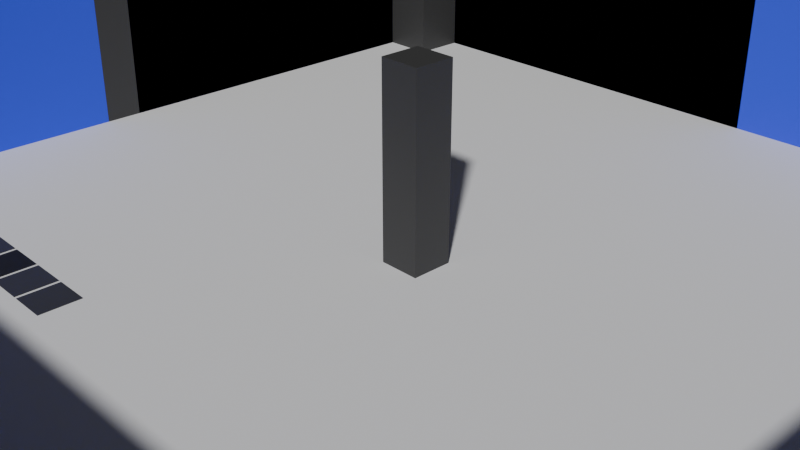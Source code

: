 # Source: lab.blend  (saved by Blender 4.0.36; exported with 4.5.12 LTS)
import bpy
from mathutils import Matrix  # noqa: F401  (used for matrix-valued properties, if any)

bpy.ops.wm.read_factory_settings(use_empty=True)
scene = bpy.context.scene
scene.name = 'Scene'

# ---- collections
col_collection = bpy.data.collections.new('Collection'); scene.collection.children.link(col_collection)
col_middlepilers = bpy.data.collections.new('MiddlePilers'); scene.collection.children.link(col_middlepilers)
col_walls = bpy.data.collections.new('Walls'); scene.collection.children.link(col_walls)
col_path = bpy.data.collections.new('Path'); scene.collection.children.link(col_path)

# ---- materials (node trees are filled in below, after node groups)
mat_material_003 = bpy.data.materials.new('Material.003')
mat_material_003.use_transparent_shadow = False
mat_material_004 = bpy.data.materials.new('Material.004')
mat_material_004.use_transparent_shadow = False
mat_material_004.diffuse_color = (0.06005, 0.09047, 0.8002, 1.0)
mat_material_002 = bpy.data.materials.new('Material.002')
mat_material_002.use_transparent_shadow = False
mat_material_002.diffuse_color = (0.06005, 0.09047, 0.8002, 1.0)
mat_material_005 = bpy.data.materials.new('Material.005')
mat_material_005.use_transparent_shadow = False

# ---- material node trees
mat_material_003.use_nodes = True; mat_material_003.node_tree.nodes.clear()
_N = mat_material_003.node_tree.nodes; _L = mat_material_003.node_tree.links
n0 = _N.new('ShaderNodeBsdfPrincipled'); n0.name = 'Principled BSDF'; n0.location = (10, 300)
n0.inputs[0].default_value = (0.04644, 0.04644, 0.04644, 1.0)
n0.inputs[3].default_value = 1.45
n1 = _N.new('ShaderNodeOutputMaterial'); n1.name = 'Material Output'; n1.location = (300, 300)
_L.new(n0.outputs[0], n1.inputs[0])
n1.is_active_output = True
mat_material_005.use_nodes = True; mat_material_005.node_tree.nodes.clear()
_N = mat_material_005.node_tree.nodes; _L = mat_material_005.node_tree.links
n0 = _N.new('ShaderNodeBsdfPrincipled'); n0.name = 'Principled BSDF'; n0.location = (10, 300)
n0.inputs[0].default_value = (0.04644, 0.04644, 0.04644, 1.0)
n0.inputs[3].default_value = 1.45
n1 = _N.new('ShaderNodeOutputMaterial'); n1.name = 'Material Output'; n1.location = (300, 300)
_L.new(n0.outputs[0], n1.inputs[0])
n1.is_active_output = True

# ---- world
world_world = bpy.data.worlds.new('World'); scene.world = world_world
world_world.use_nodes = True; world_world.node_tree.nodes.clear()
_N = world_world.node_tree.nodes; _L = world_world.node_tree.links
n0 = _N.new('ShaderNodeOutputWorld'); n0.name = 'World Output'; n0.location = (300, 300)
n1 = _N.new('ShaderNodeBackground'); n1.name = 'Background'; n1.location = (10, 300)
n1.inputs[0].default_value = (0.05088, 0.05088, 0.05088, 1.0)
_L.new(n1.outputs[0], n0.inputs[0])
n0.is_active_output = True
world_world.color = (0.05088, 0.05088, 0.05088)
world_world.use_sun_shadow = False
world_world.sun_shadow_jitter_overblur = 0.0

# ---- cameras
cam_camera = bpy.data.cameras.new('Camera')
cam_camera.clip_end = 100.0
cam_camera.ortho_scale = 7.314

# ---- meshes
me_cube_004 = bpy.data.meshes.new('Cube.004')
me_cube_004.from_pydata([(-0.4922, -0.4938, -0.3823), (-0.4922, -0.4938, 0.3823), (-0.4922, 0.4938, -0.3823), (-0.4922, 0.4938, 0.3823), (0.4922, -0.4938, -0.3823), (0.4922, -0.4938, 0.3823), (0.4922, 0.4938, -0.3823), (0.4922, 0.4938, 0.3823)], [], [(0, 1, 3, 2), (2, 3, 7, 6), (6, 7, 5, 4), (4, 5, 1, 0), (2, 6, 4, 0), (7, 3, 1, 5)])
_uv = me_cube_004.uv_layers.new(name='UVMap')
_uv.uv.foreach_set('vector', [0.375, 0.0, 0.625, 0.0, 0.625, 0.25, 0.375, 0.25, 0.375, 0.25, 0.625, 0.25, 0.625, 0.5, 0.375, 0.5, 0.375, 0.5, 0.625, 0.5, 0.625, 0.75, 0.375, 0.75, 0.375, 0.75, 0.625, 0.75, 0.625, 1.0, 0.375, 1.0, 0.125, 0.5, 0.375, 0.5, 0.375, 0.75, 0.125, 0.75, 0.625, 0.5, 0.875, 0.5, 0.875, 0.75, 0.625, 0.75])
me_cube_004.update()
me_cube_036 = bpy.data.meshes.new('Cube.036')
me_cube_036.from_pydata([(-1.0, -1.0, -1.0), (-1.0, -1.0, 1.0), (-1.0, 1.0, -1.0), (-1.0, 1.0, 1.0), (1.0, -1.0, -1.0), (1.0, -1.0, 1.0), (1.0, 1.0, -1.0), (1.0, 1.0, 1.0)], [], [(0, 1, 3, 2), (2, 3, 7, 6), (6, 7, 5, 4), (4, 5, 1, 0), (2, 6, 4, 0), (7, 3, 1, 5)])
_uv = me_cube_036.uv_layers.new(name='UVMap')
_uv.uv.foreach_set('vector', [0.375, 0.0, 0.625, 0.0, 0.625, 0.25, 0.375, 0.25, 0.375, 0.25, 0.625, 0.25, 0.625, 0.5, 0.375, 0.5, 0.375, 0.5, 0.625, 0.5, 0.625, 0.75, 0.375, 0.75, 0.375, 0.75, 0.625, 0.75, 0.625, 1.0, 0.375, 1.0, 0.125, 0.5, 0.375, 0.5, 0.375, 0.75, 0.125, 0.75, 0.625, 0.5, 0.875, 0.5, 0.875, 0.75, 0.625, 0.75])
me_cube_036.materials.append(mat_material_003)
me_cube_036.update()
me_cube_037 = bpy.data.meshes.new('Cube.037')
me_cube_037.from_pydata([(-1.0, -1.0, -1.0), (-1.0, -1.0, 1.0), (-1.0, 1.0, -1.0), (-1.0, 1.0, 1.0), (1.0, -1.0, -1.0), (1.0, -1.0, 1.0), (1.0, 1.0, -1.0), (1.0, 1.0, 1.0)], [], [(0, 1, 3, 2), (2, 3, 7, 6), (6, 7, 5, 4), (4, 5, 1, 0), (2, 6, 4, 0), (7, 3, 1, 5)])
_uv = me_cube_037.uv_layers.new(name='UVMap')
_uv.uv.foreach_set('vector', [0.375, 0.0, 0.625, 0.0, 0.625, 0.25, 0.375, 0.25, 0.375, 0.25, 0.625, 0.25, 0.625, 0.5, 0.375, 0.5, 0.375, 0.5, 0.625, 0.5, 0.625, 0.75, 0.375, 0.75, 0.375, 0.75, 0.625, 0.75, 0.625, 1.0, 0.375, 1.0, 0.125, 0.5, 0.375, 0.5, 0.375, 0.75, 0.125, 0.75, 0.625, 0.5, 0.875, 0.5, 0.875, 0.75, 0.625, 0.75])
me_cube_037.materials.append(mat_material_003)
me_cube_037.update()
me_cube_038 = bpy.data.meshes.new('Cube.038')
me_cube_038.from_pydata([(-1.0, -1.0, -1.0), (-1.0, -1.0, 1.0), (-1.0, 1.0, -1.0), (-1.0, 1.0, 1.0), (1.0, -1.0, -1.0), (1.0, -1.0, 1.0), (1.0, 1.0, -1.0), (1.0, 1.0, 1.0)], [], [(0, 1, 3, 2), (2, 3, 7, 6), (6, 7, 5, 4), (4, 5, 1, 0), (2, 6, 4, 0), (7, 3, 1, 5)])
_uv = me_cube_038.uv_layers.new(name='UVMap')
_uv.uv.foreach_set('vector', [0.375, 0.0, 0.625, 0.0, 0.625, 0.25, 0.375, 0.25, 0.375, 0.25, 0.625, 0.25, 0.625, 0.5, 0.375, 0.5, 0.375, 0.5, 0.625, 0.5, 0.625, 0.75, 0.375, 0.75, 0.375, 0.75, 0.625, 0.75, 0.625, 1.0, 0.375, 1.0, 0.125, 0.5, 0.375, 0.5, 0.375, 0.75, 0.125, 0.75, 0.625, 0.5, 0.875, 0.5, 0.875, 0.75, 0.625, 0.75])
me_cube_038.materials.append(mat_material_003)
me_cube_038.update()
me_cube_039 = bpy.data.meshes.new('Cube.039')
me_cube_039.from_pydata([(-1.0, -1.0, -1.0), (-1.0, -1.0, 1.0), (-1.0, 1.0, -1.0), (-1.0, 1.0, 1.0), (1.0, -1.0, -1.0), (1.0, -1.0, 1.0), (1.0, 1.0, -1.0), (1.0, 1.0, 1.0)], [], [(0, 1, 3, 2), (2, 3, 7, 6), (6, 7, 5, 4), (4, 5, 1, 0), (2, 6, 4, 0), (7, 3, 1, 5)])
_uv = me_cube_039.uv_layers.new(name='UVMap')
_uv.uv.foreach_set('vector', [0.375, 0.0, 0.625, 0.0, 0.625, 0.25, 0.375, 0.25, 0.375, 0.25, 0.625, 0.25, 0.625, 0.5, 0.375, 0.5, 0.375, 0.5, 0.625, 0.5, 0.625, 0.75, 0.375, 0.75, 0.375, 0.75, 0.625, 0.75, 0.625, 1.0, 0.375, 1.0, 0.125, 0.5, 0.375, 0.5, 0.375, 0.75, 0.125, 0.75, 0.625, 0.5, 0.875, 0.5, 0.875, 0.75, 0.625, 0.75])
me_cube_039.materials.append(mat_material_003)
me_cube_039.update()
me_cube_050 = bpy.data.meshes.new('Cube.050')
me_cube_050.from_pydata([(-1.0, -1.0, -1.0), (-1.0, -1.0, 1.0), (-1.0, 1.0, -1.0), (-1.0, 1.0, 1.0), (1.0, -1.0, -1.0), (1.0, -1.0, 1.0), (1.0, 1.0, -1.0), (1.0, 1.0, 1.0)], [], [(0, 1, 3, 2), (2, 3, 7, 6), (6, 7, 5, 4), (4, 5, 1, 0), (2, 6, 4, 0), (7, 3, 1, 5)])
_uv = me_cube_050.uv_layers.new(name='UVMap')
_uv.uv.foreach_set('vector', [0.375, 0.0, 0.625, 0.0, 0.625, 0.25, 0.375, 0.25, 0.375, 0.25, 0.625, 0.25, 0.625, 0.5, 0.375, 0.5, 0.375, 0.5, 0.625, 0.5, 0.625, 0.75, 0.375, 0.75, 0.375, 0.75, 0.625, 0.75, 0.625, 1.0, 0.375, 1.0, 0.125, 0.5, 0.375, 0.5, 0.375, 0.75, 0.125, 0.75, 0.625, 0.5, 0.875, 0.5, 0.875, 0.75, 0.625, 0.75])
me_cube_050.materials.append(mat_material_003)
me_cube_050.update()
me_cube_051 = bpy.data.meshes.new('Cube.051')
me_cube_051.from_pydata([(-1.0, -1.0, -1.0), (-1.0, -1.0, 1.0), (-1.0, 1.0, -1.0), (-1.0, 1.0, 1.0), (1.0, -1.0, -1.0), (1.0, -1.0, 1.0), (1.0, 1.0, -1.0), (1.0, 1.0, 1.0)], [], [(0, 1, 3, 2), (2, 3, 7, 6), (6, 7, 5, 4), (4, 5, 1, 0), (2, 6, 4, 0), (7, 3, 1, 5)])
_uv = me_cube_051.uv_layers.new(name='UVMap')
_uv.uv.foreach_set('vector', [0.375, 0.0, 0.625, 0.0, 0.625, 0.25, 0.375, 0.25, 0.375, 0.25, 0.625, 0.25, 0.625, 0.5, 0.375, 0.5, 0.375, 0.5, 0.625, 0.5, 0.625, 0.75, 0.375, 0.75, 0.375, 0.75, 0.625, 0.75, 0.625, 1.0, 0.375, 1.0, 0.125, 0.5, 0.375, 0.5, 0.375, 0.75, 0.125, 0.75, 0.625, 0.5, 0.875, 0.5, 0.875, 0.75, 0.625, 0.75])
me_cube_051.materials.append(mat_material_003)
me_cube_051.update()
me_cube_052 = bpy.data.meshes.new('Cube.052')
me_cube_052.from_pydata([(-1.0, -1.0, -1.0), (-1.0, -1.0, 1.0), (-1.0, 1.0, -1.0), (-1.0, 1.0, 1.0), (1.0, -1.0, -1.0), (1.0, -1.0, 1.0), (1.0, 1.0, -1.0), (1.0, 1.0, 1.0)], [], [(0, 1, 3, 2), (2, 3, 7, 6), (6, 7, 5, 4), (4, 5, 1, 0), (2, 6, 4, 0), (7, 3, 1, 5)])
_uv = me_cube_052.uv_layers.new(name='UVMap')
_uv.uv.foreach_set('vector', [0.375, 0.0, 0.625, 0.0, 0.625, 0.25, 0.375, 0.25, 0.375, 0.25, 0.625, 0.25, 0.625, 0.5, 0.375, 0.5, 0.375, 0.5, 0.625, 0.5, 0.625, 0.75, 0.375, 0.75, 0.375, 0.75, 0.625, 0.75, 0.625, 1.0, 0.375, 1.0, 0.125, 0.5, 0.375, 0.5, 0.375, 0.75, 0.125, 0.75, 0.625, 0.5, 0.875, 0.5, 0.875, 0.75, 0.625, 0.75])
me_cube_052.materials.append(mat_material_003)
me_cube_052.update()
me_cube_053 = bpy.data.meshes.new('Cube.053')
me_cube_053.from_pydata([(-1.0, -1.0, -1.0), (-1.0, -1.0, 1.0), (-1.0, 1.0, -1.0), (-1.0, 1.0, 1.0), (1.0, -1.0, -1.0), (1.0, -1.0, 1.0), (1.0, 1.0, -1.0), (1.0, 1.0, 1.0)], [], [(0, 1, 3, 2), (2, 3, 7, 6), (6, 7, 5, 4), (4, 5, 1, 0), (2, 6, 4, 0), (7, 3, 1, 5)])
_uv = me_cube_053.uv_layers.new(name='UVMap')
_uv.uv.foreach_set('vector', [0.375, 0.0, 0.625, 0.0, 0.625, 0.25, 0.375, 0.25, 0.375, 0.25, 0.625, 0.25, 0.625, 0.5, 0.375, 0.5, 0.375, 0.5, 0.625, 0.5, 0.625, 0.75, 0.375, 0.75, 0.375, 0.75, 0.625, 0.75, 0.625, 1.0, 0.375, 1.0, 0.125, 0.5, 0.375, 0.5, 0.375, 0.75, 0.125, 0.75, 0.625, 0.5, 0.875, 0.5, 0.875, 0.75, 0.625, 0.75])
me_cube_053.materials.append(mat_material_003)
me_cube_053.update()
me_cube_054 = bpy.data.meshes.new('Cube.054')
me_cube_054.from_pydata([(-1.0, -1.0, -1.0), (-1.0, -1.0, 1.0), (-1.0, 1.0, -1.0), (-1.0, 1.0, 1.0), (1.0, -1.0, -1.0), (1.0, -1.0, 1.0), (1.0, 1.0, -1.0), (1.0, 1.0, 1.0)], [], [(0, 1, 3, 2), (2, 3, 7, 6), (6, 7, 5, 4), (4, 5, 1, 0), (2, 6, 4, 0), (7, 3, 1, 5)])
_uv = me_cube_054.uv_layers.new(name='UVMap')
_uv.uv.foreach_set('vector', [0.375, 0.0, 0.625, 0.0, 0.625, 0.25, 0.375, 0.25, 0.375, 0.25, 0.625, 0.25, 0.625, 0.5, 0.375, 0.5, 0.375, 0.5, 0.625, 0.5, 0.625, 0.75, 0.375, 0.75, 0.375, 0.75, 0.625, 0.75, 0.625, 1.0, 0.375, 1.0, 0.125, 0.5, 0.375, 0.5, 0.375, 0.75, 0.125, 0.75, 0.625, 0.5, 0.875, 0.5, 0.875, 0.75, 0.625, 0.75])
me_cube_054.materials.append(mat_material_003)
me_cube_054.update()
me_cube_055 = bpy.data.meshes.new('Cube.055')
me_cube_055.from_pydata([(-1.0, -1.0, -1.0), (-1.0, -1.0, 1.0), (-1.0, 1.0, -1.0), (-1.0, 1.0, 1.0), (1.0, -1.0, -1.0), (1.0, -1.0, 1.0), (1.0, 1.0, -1.0), (1.0, 1.0, 1.0)], [], [(0, 1, 3, 2), (2, 3, 7, 6), (6, 7, 5, 4), (4, 5, 1, 0), (2, 6, 4, 0), (7, 3, 1, 5)])
_uv = me_cube_055.uv_layers.new(name='UVMap')
_uv.uv.foreach_set('vector', [0.375, 0.0, 0.625, 0.0, 0.625, 0.25, 0.375, 0.25, 0.375, 0.25, 0.625, 0.25, 0.625, 0.5, 0.375, 0.5, 0.375, 0.5, 0.625, 0.5, 0.625, 0.75, 0.375, 0.75, 0.375, 0.75, 0.625, 0.75, 0.625, 1.0, 0.375, 1.0, 0.125, 0.5, 0.375, 0.5, 0.375, 0.75, 0.125, 0.75, 0.625, 0.5, 0.875, 0.5, 0.875, 0.75, 0.625, 0.75])
me_cube_055.materials.append(mat_material_003)
me_cube_055.update()
me_cube_040 = bpy.data.meshes.new('Cube.040')
me_cube_040.from_pydata([(-1.0, -1.0, -1.0), (-1.0, -1.0, 1.0), (-1.0, 1.0, -1.0), (-1.0, 1.0, 1.0), (1.0, -1.0, -1.0), (1.0, -1.0, 1.0), (1.0, 1.0, -1.0), (1.0, 1.0, 1.0)], [], [(0, 1, 3, 2), (2, 3, 7, 6), (6, 7, 5, 4), (4, 5, 1, 0), (2, 6, 4, 0), (7, 3, 1, 5)])
_uv = me_cube_040.uv_layers.new(name='UVMap')
_uv.uv.foreach_set('vector', [0.375, 0.0, 0.625, 0.0, 0.625, 0.25, 0.375, 0.25, 0.375, 0.25, 0.625, 0.25, 0.625, 0.5, 0.375, 0.5, 0.375, 0.5, 0.625, 0.5, 0.625, 0.75, 0.375, 0.75, 0.375, 0.75, 0.625, 0.75, 0.625, 1.0, 0.375, 1.0, 0.125, 0.5, 0.375, 0.5, 0.375, 0.75, 0.125, 0.75, 0.625, 0.5, 0.875, 0.5, 0.875, 0.75, 0.625, 0.75])
me_cube_040.materials.append(mat_material_004)
me_cube_040.update()
me_cube_041 = bpy.data.meshes.new('Cube.041')
me_cube_041.from_pydata([(-1.0, -1.0, -1.0), (-1.0, -1.0, 1.0), (-1.0, 1.0, -1.0), (-1.0, 1.0, 1.0), (1.0, -1.0, -1.0), (1.0, -1.0, 1.0), (1.0, 1.0, -1.0), (1.0, 1.0, 1.0)], [], [(0, 1, 3, 2), (2, 3, 7, 6), (6, 7, 5, 4), (4, 5, 1, 0), (2, 6, 4, 0), (7, 3, 1, 5)])
_uv = me_cube_041.uv_layers.new(name='UVMap')
_uv.uv.foreach_set('vector', [0.375, 0.0, 0.625, 0.0, 0.625, 0.25, 0.375, 0.25, 0.375, 0.25, 0.625, 0.25, 0.625, 0.5, 0.375, 0.5, 0.375, 0.5, 0.625, 0.5, 0.625, 0.75, 0.375, 0.75, 0.375, 0.75, 0.625, 0.75, 0.625, 1.0, 0.375, 1.0, 0.125, 0.5, 0.375, 0.5, 0.375, 0.75, 0.125, 0.75, 0.625, 0.5, 0.875, 0.5, 0.875, 0.75, 0.625, 0.75])
me_cube_041.materials.append(mat_material_004)
me_cube_041.update()
me_cube_042 = bpy.data.meshes.new('Cube.042')
me_cube_042.from_pydata([(-1.0, -1.0, -1.0), (-1.0, -1.0, 1.0), (-1.0, 1.0, -1.0), (-1.0, 1.0, 1.0), (1.0, -1.0, -1.0), (1.0, -1.0, 1.0), (1.0, 1.0, -1.0), (1.0, 1.0, 1.0)], [], [(0, 1, 3, 2), (2, 3, 7, 6), (6, 7, 5, 4), (4, 5, 1, 0), (2, 6, 4, 0), (7, 3, 1, 5)])
_uv = me_cube_042.uv_layers.new(name='UVMap')
_uv.uv.foreach_set('vector', [0.375, 0.0, 0.625, 0.0, 0.625, 0.25, 0.375, 0.25, 0.375, 0.25, 0.625, 0.25, 0.625, 0.5, 0.375, 0.5, 0.375, 0.5, 0.625, 0.5, 0.625, 0.75, 0.375, 0.75, 0.375, 0.75, 0.625, 0.75, 0.625, 1.0, 0.375, 1.0, 0.125, 0.5, 0.375, 0.5, 0.375, 0.75, 0.125, 0.75, 0.625, 0.5, 0.875, 0.5, 0.875, 0.75, 0.625, 0.75])
me_cube_042.materials.append(mat_material_004)
me_cube_042.update()
me_cube_043 = bpy.data.meshes.new('Cube.043')
me_cube_043.from_pydata([(-1.0, -1.0, -1.0), (-1.0, -1.0, 1.0), (-1.0, 1.0, -1.0), (-1.0, 1.0, 1.0), (1.0, -1.0, -1.0), (1.0, -1.0, 1.0), (1.0, 1.0, -1.0), (1.0, 1.0, 1.0)], [], [(0, 1, 3, 2), (2, 3, 7, 6), (6, 7, 5, 4), (4, 5, 1, 0), (2, 6, 4, 0), (7, 3, 1, 5)])
_uv = me_cube_043.uv_layers.new(name='UVMap')
_uv.uv.foreach_set('vector', [0.375, 0.0, 0.625, 0.0, 0.625, 0.25, 0.375, 0.25, 0.375, 0.25, 0.625, 0.25, 0.625, 0.5, 0.375, 0.5, 0.375, 0.5, 0.625, 0.5, 0.625, 0.75, 0.375, 0.75, 0.375, 0.75, 0.625, 0.75, 0.625, 1.0, 0.375, 1.0, 0.125, 0.5, 0.375, 0.5, 0.375, 0.75, 0.125, 0.75, 0.625, 0.5, 0.875, 0.5, 0.875, 0.75, 0.625, 0.75])
me_cube_043.materials.append(mat_material_004)
me_cube_043.update()
me_cube_044 = bpy.data.meshes.new('Cube.044')
me_cube_044.from_pydata([(-1.0, -1.0, -1.0), (-1.0, -1.0, 1.0), (-1.0, 1.0, -1.0), (-1.0, 1.0, 1.0), (1.0, -1.0, -1.0), (1.0, -1.0, 1.0), (1.0, 1.0, -1.0), (1.0, 1.0, 1.0)], [], [(0, 1, 3, 2), (2, 3, 7, 6), (6, 7, 5, 4), (4, 5, 1, 0), (2, 6, 4, 0), (7, 3, 1, 5)])
_uv = me_cube_044.uv_layers.new(name='UVMap')
_uv.uv.foreach_set('vector', [0.375, 0.0, 0.625, 0.0, 0.625, 0.25, 0.375, 0.25, 0.375, 0.25, 0.625, 0.25, 0.625, 0.5, 0.375, 0.5, 0.375, 0.5, 0.625, 0.5, 0.625, 0.75, 0.375, 0.75, 0.375, 0.75, 0.625, 0.75, 0.625, 1.0, 0.375, 1.0, 0.125, 0.5, 0.375, 0.5, 0.375, 0.75, 0.125, 0.75, 0.625, 0.5, 0.875, 0.5, 0.875, 0.75, 0.625, 0.75])
me_cube_044.materials.append(mat_material_004)
me_cube_044.update()
me_cube_045 = bpy.data.meshes.new('Cube.045')
me_cube_045.from_pydata([(-1.0, -1.0, -1.0), (-1.0, -1.0, 1.0), (-1.0, 1.0, -1.0), (-1.0, 1.0, 1.0), (1.0, -1.0, -1.0), (1.0, -1.0, 1.0), (1.0, 1.0, -1.0), (1.0, 1.0, 1.0)], [], [(0, 1, 3, 2), (2, 3, 7, 6), (6, 7, 5, 4), (4, 5, 1, 0), (2, 6, 4, 0), (7, 3, 1, 5)])
_uv = me_cube_045.uv_layers.new(name='UVMap')
_uv.uv.foreach_set('vector', [0.375, 0.0, 0.625, 0.0, 0.625, 0.25, 0.375, 0.25, 0.375, 0.25, 0.625, 0.25, 0.625, 0.5, 0.375, 0.5, 0.375, 0.5, 0.625, 0.5, 0.625, 0.75, 0.375, 0.75, 0.375, 0.75, 0.625, 0.75, 0.625, 1.0, 0.375, 1.0, 0.125, 0.5, 0.375, 0.5, 0.375, 0.75, 0.125, 0.75, 0.625, 0.5, 0.875, 0.5, 0.875, 0.75, 0.625, 0.75])
me_cube_045.materials.append(mat_material_004)
me_cube_045.update()
me_cube_046 = bpy.data.meshes.new('Cube.046')
me_cube_046.from_pydata([(-1.0, -1.0, -1.0), (-1.0, -1.0, 1.0), (-1.0, 1.0, -1.0), (-1.0, 1.0, 1.0), (1.0, -1.0, -1.0), (1.0, -1.0, 1.0), (1.0, 1.0, -1.0), (1.0, 1.0, 1.0)], [], [(0, 1, 3, 2), (2, 3, 7, 6), (6, 7, 5, 4), (4, 5, 1, 0), (2, 6, 4, 0), (7, 3, 1, 5)])
_uv = me_cube_046.uv_layers.new(name='UVMap')
_uv.uv.foreach_set('vector', [0.375, 0.0, 0.625, 0.0, 0.625, 0.25, 0.375, 0.25, 0.375, 0.25, 0.625, 0.25, 0.625, 0.5, 0.375, 0.5, 0.375, 0.5, 0.625, 0.5, 0.625, 0.75, 0.375, 0.75, 0.375, 0.75, 0.625, 0.75, 0.625, 1.0, 0.375, 1.0, 0.125, 0.5, 0.375, 0.5, 0.375, 0.75, 0.125, 0.75, 0.625, 0.5, 0.875, 0.5, 0.875, 0.75, 0.625, 0.75])
me_cube_046.materials.append(mat_material_004)
me_cube_046.update()
me_cube_047 = bpy.data.meshes.new('Cube.047')
me_cube_047.from_pydata([(-1.0, -1.0, -1.0), (-1.0, -1.0, 1.0), (-1.0, 1.0, -1.0), (-1.0, 1.0, 1.0), (1.0, -1.0, -1.0), (1.0, -1.0, 1.0), (1.0, 1.0, -1.0), (1.0, 1.0, 1.0)], [], [(0, 1, 3, 2), (2, 3, 7, 6), (6, 7, 5, 4), (4, 5, 1, 0), (2, 6, 4, 0), (7, 3, 1, 5)])
_uv = me_cube_047.uv_layers.new(name='UVMap')
_uv.uv.foreach_set('vector', [0.375, 0.0, 0.625, 0.0, 0.625, 0.25, 0.375, 0.25, 0.375, 0.25, 0.625, 0.25, 0.625, 0.5, 0.375, 0.5, 0.375, 0.5, 0.625, 0.5, 0.625, 0.75, 0.375, 0.75, 0.375, 0.75, 0.625, 0.75, 0.625, 1.0, 0.375, 1.0, 0.125, 0.5, 0.375, 0.5, 0.375, 0.75, 0.125, 0.75, 0.625, 0.5, 0.875, 0.5, 0.875, 0.75, 0.625, 0.75])
me_cube_047.materials.append(mat_material_004)
me_cube_047.update()
me_cube_048 = bpy.data.meshes.new('Cube.048')
me_cube_048.from_pydata([(-1.0, -1.0, -1.0), (-1.0, -1.0, 1.0), (-1.0, 1.0, -1.0), (-1.0, 1.0, 1.0), (1.0, -1.0, -1.0), (1.0, -1.0, 1.0), (1.0, 1.0, -1.0), (1.0, 1.0, 1.0)], [], [(0, 1, 3, 2), (2, 3, 7, 6), (6, 7, 5, 4), (4, 5, 1, 0), (2, 6, 4, 0), (7, 3, 1, 5)])
_uv = me_cube_048.uv_layers.new(name='UVMap')
_uv.uv.foreach_set('vector', [0.375, 0.0, 0.625, 0.0, 0.625, 0.25, 0.375, 0.25, 0.375, 0.25, 0.625, 0.25, 0.625, 0.5, 0.375, 0.5, 0.375, 0.5, 0.625, 0.5, 0.625, 0.75, 0.375, 0.75, 0.375, 0.75, 0.625, 0.75, 0.625, 1.0, 0.375, 1.0, 0.125, 0.5, 0.375, 0.5, 0.375, 0.75, 0.125, 0.75, 0.625, 0.5, 0.875, 0.5, 0.875, 0.75, 0.625, 0.75])
me_cube_048.materials.append(mat_material_004)
me_cube_048.update()
me_cube_049 = bpy.data.meshes.new('Cube.049')
me_cube_049.from_pydata([(-1.0, -1.0, -1.0), (-1.0, -1.0, 1.0), (-1.0, 1.0, -1.0), (-1.0, 1.0, 1.0), (1.0, -1.0, -1.0), (1.0, -1.0, 1.0), (1.0, 1.0, -1.0), (1.0, 1.0, 1.0)], [], [(0, 1, 3, 2), (2, 3, 7, 6), (6, 7, 5, 4), (4, 5, 1, 0), (2, 6, 4, 0), (7, 3, 1, 5)])
_uv = me_cube_049.uv_layers.new(name='UVMap')
_uv.uv.foreach_set('vector', [0.375, 0.0, 0.625, 0.0, 0.625, 0.25, 0.375, 0.25, 0.375, 0.25, 0.625, 0.25, 0.625, 0.5, 0.375, 0.5, 0.375, 0.5, 0.625, 0.5, 0.625, 0.75, 0.375, 0.75, 0.375, 0.75, 0.625, 0.75, 0.625, 1.0, 0.375, 1.0, 0.125, 0.5, 0.375, 0.5, 0.375, 0.75, 0.125, 0.75, 0.625, 0.5, 0.875, 0.5, 0.875, 0.75, 0.625, 0.75])
me_cube_049.materials.append(mat_material_002)
me_cube_049.update()
me_cube_057 = bpy.data.meshes.new('Cube.057')
me_cube_057.from_pydata([(-0.9172, -1.004, -0.6867), (-0.9172, -1.004, 0.6867), (-0.9172, 1.004, -0.6867), (-0.9172, 1.004, 0.6867), (0.9172, -1.004, -0.6867), (0.9172, -1.004, 0.6867), (0.9172, 1.004, -0.6867), (0.9172, 1.004, 0.6867)], [], [(0, 1, 3, 2), (2, 3, 7, 6), (6, 7, 5, 4), (4, 5, 1, 0), (2, 6, 4, 0), (7, 3, 1, 5)])
_uv = me_cube_057.uv_layers.new(name='UVMap')
_uv.uv.foreach_set('vector', [0.375, 0.0, 0.625, 0.0, 0.625, 0.25, 0.375, 0.25, 0.375, 0.25, 0.625, 0.25, 0.625, 0.5, 0.375, 0.5, 0.375, 0.5, 0.625, 0.5, 0.625, 0.75, 0.375, 0.75, 0.375, 0.75, 0.625, 0.75, 0.625, 1.0, 0.375, 1.0, 0.125, 0.5, 0.375, 0.5, 0.375, 0.75, 0.125, 0.75, 0.625, 0.5, 0.875, 0.5, 0.875, 0.75, 0.625, 0.75])
me_cube_057.materials.append(mat_material_005)
me_cube_057.update()
me_cube_058 = bpy.data.meshes.new('Cube.058')
me_cube_058.from_pydata([(-0.9172, -1.004, -0.6867), (-0.9172, -1.004, 0.6867), (-0.9172, 1.004, -0.6867), (-0.9172, 1.004, 0.6867), (0.9172, -1.004, -0.6867), (0.9172, -1.004, 0.6867), (0.9172, 1.004, -0.6867), (0.9172, 1.004, 0.6867)], [], [(0, 1, 3, 2), (2, 3, 7, 6), (6, 7, 5, 4), (4, 5, 1, 0), (2, 6, 4, 0), (7, 3, 1, 5)])
_uv = me_cube_058.uv_layers.new(name='UVMap')
_uv.uv.foreach_set('vector', [0.375, 0.0, 0.625, 0.0, 0.625, 0.25, 0.375, 0.25, 0.375, 0.25, 0.625, 0.25, 0.625, 0.5, 0.375, 0.5, 0.375, 0.5, 0.625, 0.5, 0.625, 0.75, 0.375, 0.75, 0.375, 0.75, 0.625, 0.75, 0.625, 1.0, 0.375, 1.0, 0.125, 0.5, 0.375, 0.5, 0.375, 0.75, 0.125, 0.75, 0.625, 0.5, 0.875, 0.5, 0.875, 0.75, 0.625, 0.75])
me_cube_058.materials.append(mat_material_005)
me_cube_058.update()
me_cube_061 = bpy.data.meshes.new('Cube.061')
me_cube_061.from_pydata([(-0.9172, -1.004, -0.6867), (-0.9172, -1.004, 0.6867), (-0.9172, 1.004, -0.6867), (-0.9172, 1.004, 0.6867), (0.9172, -1.004, -0.6867), (0.9172, -1.004, 0.6867), (0.9172, 1.004, -0.6867), (0.9172, 1.004, 0.6867)], [], [(0, 1, 3, 2), (2, 3, 7, 6), (6, 7, 5, 4), (4, 5, 1, 0), (2, 6, 4, 0), (7, 3, 1, 5)])
_uv = me_cube_061.uv_layers.new(name='UVMap')
_uv.uv.foreach_set('vector', [0.375, 0.0, 0.625, 0.0, 0.625, 0.25, 0.375, 0.25, 0.375, 0.25, 0.625, 0.25, 0.625, 0.5, 0.375, 0.5, 0.375, 0.5, 0.625, 0.5, 0.625, 0.75, 0.375, 0.75, 0.375, 0.75, 0.625, 0.75, 0.625, 1.0, 0.375, 1.0, 0.125, 0.5, 0.375, 0.5, 0.375, 0.75, 0.125, 0.75, 0.625, 0.5, 0.875, 0.5, 0.875, 0.75, 0.625, 0.75])
me_cube_061.materials.append(mat_material_005)
me_cube_061.update()
me_cube_062 = bpy.data.meshes.new('Cube.062')
me_cube_062.from_pydata([(-0.9172, -1.004, -0.6867), (-0.9172, -1.004, 0.6867), (-0.9172, 1.004, -0.6867), (-0.9172, 1.004, 0.6867), (0.9172, -1.004, -0.6867), (0.9172, -1.004, 0.6867), (0.9172, 1.004, -0.6867), (0.9172, 1.004, 0.6867)], [], [(0, 1, 3, 2), (2, 3, 7, 6), (6, 7, 5, 4), (4, 5, 1, 0), (2, 6, 4, 0), (7, 3, 1, 5)])
_uv = me_cube_062.uv_layers.new(name='UVMap')
_uv.uv.foreach_set('vector', [0.375, 0.0, 0.625, 0.0, 0.625, 0.25, 0.375, 0.25, 0.375, 0.25, 0.625, 0.25, 0.625, 0.5, 0.375, 0.5, 0.375, 0.5, 0.625, 0.5, 0.625, 0.75, 0.375, 0.75, 0.375, 0.75, 0.625, 0.75, 0.625, 1.0, 0.375, 1.0, 0.125, 0.5, 0.375, 0.5, 0.375, 0.75, 0.125, 0.75, 0.625, 0.5, 0.875, 0.5, 0.875, 0.75, 0.625, 0.75])
me_cube_062.materials.append(mat_material_005)
me_cube_062.update()
me_cube_063 = bpy.data.meshes.new('Cube.063')
me_cube_063.from_pydata([(-0.9172, -1.004, -0.6867), (-0.9172, -1.004, 0.6867), (-0.9172, 1.004, -0.6867), (-0.9172, 1.004, 0.6867), (0.9172, -1.004, -0.6867), (0.9172, -1.004, 0.6867), (0.9172, 1.004, -0.6867), (0.9172, 1.004, 0.6867)], [], [(0, 1, 3, 2), (2, 3, 7, 6), (6, 7, 5, 4), (4, 5, 1, 0), (2, 6, 4, 0), (7, 3, 1, 5)])
_uv = me_cube_063.uv_layers.new(name='UVMap')
_uv.uv.foreach_set('vector', [0.375, 0.0, 0.625, 0.0, 0.625, 0.25, 0.375, 0.25, 0.375, 0.25, 0.625, 0.25, 0.625, 0.5, 0.375, 0.5, 0.375, 0.5, 0.625, 0.5, 0.625, 0.75, 0.375, 0.75, 0.375, 0.75, 0.625, 0.75, 0.625, 1.0, 0.375, 1.0, 0.125, 0.5, 0.375, 0.5, 0.375, 0.75, 0.125, 0.75, 0.625, 0.5, 0.875, 0.5, 0.875, 0.75, 0.625, 0.75])
me_cube_063.materials.append(mat_material_005)
me_cube_063.update()
me_cube_064 = bpy.data.meshes.new('Cube.064')
me_cube_064.from_pydata([(-0.9172, -1.004, -0.6867), (-0.9172, -1.004, 0.6867), (-0.9172, 1.004, -0.6867), (-0.9172, 1.004, 0.6867), (0.9172, -1.004, -0.6867), (0.9172, -1.004, 0.6867), (0.9172, 1.004, -0.6867), (0.9172, 1.004, 0.6867)], [], [(0, 1, 3, 2), (2, 3, 7, 6), (6, 7, 5, 4), (4, 5, 1, 0), (2, 6, 4, 0), (7, 3, 1, 5)])
_uv = me_cube_064.uv_layers.new(name='UVMap')
_uv.uv.foreach_set('vector', [0.375, 0.0, 0.625, 0.0, 0.625, 0.25, 0.375, 0.25, 0.375, 0.25, 0.625, 0.25, 0.625, 0.5, 0.375, 0.5, 0.375, 0.5, 0.625, 0.5, 0.625, 0.75, 0.375, 0.75, 0.375, 0.75, 0.625, 0.75, 0.625, 1.0, 0.375, 1.0, 0.125, 0.5, 0.375, 0.5, 0.375, 0.75, 0.125, 0.75, 0.625, 0.5, 0.875, 0.5, 0.875, 0.75, 0.625, 0.75])
me_cube_064.materials.append(mat_material_005)
me_cube_064.update()
me_cube_065 = bpy.data.meshes.new('Cube.065')
me_cube_065.from_pydata([(-0.9172, -1.004, -0.6867), (-0.9172, -1.004, 0.6867), (-0.9172, 1.004, -0.6867), (-0.9172, 1.004, 0.6867), (0.9172, -1.004, -0.6867), (0.9172, -1.004, 0.6867), (0.9172, 1.004, -0.6867), (0.9172, 1.004, 0.6867)], [], [(0, 1, 3, 2), (2, 3, 7, 6), (6, 7, 5, 4), (4, 5, 1, 0), (2, 6, 4, 0), (7, 3, 1, 5)])
_uv = me_cube_065.uv_layers.new(name='UVMap')
_uv.uv.foreach_set('vector', [0.375, 0.0, 0.625, 0.0, 0.625, 0.25, 0.375, 0.25, 0.375, 0.25, 0.625, 0.25, 0.625, 0.5, 0.375, 0.5, 0.375, 0.5, 0.625, 0.5, 0.625, 0.75, 0.375, 0.75, 0.375, 0.75, 0.625, 0.75, 0.625, 1.0, 0.375, 1.0, 0.125, 0.5, 0.375, 0.5, 0.375, 0.75, 0.125, 0.75, 0.625, 0.5, 0.875, 0.5, 0.875, 0.75, 0.625, 0.75])
me_cube_065.materials.append(mat_material_005)
me_cube_065.update()
me_cube_066 = bpy.data.meshes.new('Cube.066')
me_cube_066.from_pydata([(-0.9172, -1.004, -0.6867), (-0.9172, -1.004, 0.6867), (-0.9172, 1.004, -0.6867), (-0.9172, 1.004, 0.6867), (0.9172, -1.004, -0.6867), (0.9172, -1.004, 0.6867), (0.9172, 1.004, -0.6867), (0.9172, 1.004, 0.6867)], [], [(0, 1, 3, 2), (2, 3, 7, 6), (6, 7, 5, 4), (4, 5, 1, 0), (2, 6, 4, 0), (7, 3, 1, 5)])
_uv = me_cube_066.uv_layers.new(name='UVMap')
_uv.uv.foreach_set('vector', [0.375, 0.0, 0.625, 0.0, 0.625, 0.25, 0.375, 0.25, 0.375, 0.25, 0.625, 0.25, 0.625, 0.5, 0.375, 0.5, 0.375, 0.5, 0.625, 0.5, 0.625, 0.75, 0.375, 0.75, 0.375, 0.75, 0.625, 0.75, 0.625, 1.0, 0.375, 1.0, 0.125, 0.5, 0.375, 0.5, 0.375, 0.75, 0.125, 0.75, 0.625, 0.5, 0.875, 0.5, 0.875, 0.75, 0.625, 0.75])
me_cube_066.materials.append(mat_material_005)
me_cube_066.update()

# ---- objects
ob_camera = bpy.data.objects.new('Camera', cam_camera)
ob_cube = bpy.data.objects.new('Cube', me_cube_004)
ob_cube_020 = bpy.data.objects.new('Cube.020', me_cube_036)
ob_cube_021 = bpy.data.objects.new('Cube.021', me_cube_037)
ob_cube_022 = bpy.data.objects.new('Cube.022', me_cube_038)
ob_cube_023 = bpy.data.objects.new('Cube.023', me_cube_039)
ob_cube_005 = bpy.data.objects.new('Cube.005', me_cube_050)
ob_cube_006 = bpy.data.objects.new('Cube.006', me_cube_051)
ob_cube_007 = bpy.data.objects.new('Cube.007', me_cube_052)
ob_cube_008 = bpy.data.objects.new('Cube.008', me_cube_053)
ob_cube_009 = bpy.data.objects.new('Cube.009', me_cube_054)
ob_cube_010 = bpy.data.objects.new('Cube.010', me_cube_055)
ob_cube_001 = bpy.data.objects.new('Cube.001', me_cube_040)
ob_cube_002 = bpy.data.objects.new('Cube.002', me_cube_041)
ob_cube_003 = bpy.data.objects.new('Cube.003', me_cube_042)
ob_cube_004 = bpy.data.objects.new('Cube.004', me_cube_043)
ob_cube_024 = bpy.data.objects.new('Cube.024', me_cube_044)
ob_cube_025 = bpy.data.objects.new('Cube.025', me_cube_045)
ob_cube_026 = bpy.data.objects.new('Cube.026', me_cube_046)
ob_cube_027 = bpy.data.objects.new('Cube.027', me_cube_047)
ob_cube_028 = bpy.data.objects.new('Cube.028', me_cube_048)
ob_cube_029 = bpy.data.objects.new('Cube.029', me_cube_049)
ob_cube_011 = bpy.data.objects.new('Cube.011', me_cube_057)
ob_cube_012 = bpy.data.objects.new('Cube.012', me_cube_058)
ob_cube_015 = bpy.data.objects.new('Cube.015', me_cube_061)
ob_cube_013 = bpy.data.objects.new('Cube.013', me_cube_062)
ob_cube_014 = bpy.data.objects.new('Cube.014', me_cube_063)
ob_cube_016 = bpy.data.objects.new('Cube.016', me_cube_064)
ob_cube_017 = bpy.data.objects.new('Cube.017', me_cube_065)
ob_cube_018 = bpy.data.objects.new('Cube.018', me_cube_066)

# ---- transforms, parenting, visibility, modifiers, constraints
ob_camera.location = (30.28, -29.48, 23.6)
ob_camera.rotation_euler = (1.109, 0.0, 0.8149)
ob_camera.lock_rotations_4d = False
ob_camera.empty_display_type = 'ARROWS'
ob_camera.color = (0.0, 0.0, 0.0, 0.0)
ob_camera.display_type = 'WIRE'
ob_camera.lineart.crease_threshold = 0.0
ob_cube.location = (0.0, 0.0, 0.0)
ob_cube.scale = (50.0, 50.0, 2.0)
ob_cube_020.location = (0.0, -25.0, 5.0)
ob_cube_020.scale = (1.0, 1.0, 5.0)
ob_cube_021.location = (-25.0, 0.0, 5.0)
ob_cube_021.scale = (1.0, 1.0, 5.0)
ob_cube_022.location = (0.0, 25.0, 5.0)
ob_cube_022.scale = (1.0, 1.0, 5.0)
ob_cube_023.location = (25.0, 0.0, 5.0)
ob_cube_023.scale = (1.0, 1.0, 5.0)
ob_cube_005.location = (25.0, -25.0, 5.0)
ob_cube_005.scale = (4.0, 4.0, 5.0)
ob_cube_006.location = (-25.0, -25.0, 5.0)
ob_cube_006.scale = (4.0, 4.0, 5.0)
ob_cube_007.location = (-25.0, 25.0, 5.0)
ob_cube_007.scale = (4.0, 4.0, 5.0)
ob_cube_008.location = (25.0, 25.0, 5.0)
ob_cube_008.scale = (4.0, 4.0, 5.0)
ob_cube_009.location = (0.0, 25.0, 5.0)
ob_cube_009.scale = (1.0, 1.0, 5.0)
ob_cube_010.location = (0.0, 0.0, 5.0)
ob_cube_010.scale = (1.0, 1.0, 5.0)
ob_cube_001.location = (11.0, -25.0, 5.0)
ob_cube_001.scale = (10.0, 1.0, 5.0)
ob_cube_002.location = (-11.0, -25.0, 5.0)
ob_cube_002.scale = (10.0, 1.0, 5.0)
ob_cube_003.location = (-11.0, 25.0, 5.0)
ob_cube_003.scale = (10.0, 1.0, 5.0)
ob_cube_004.location = (-11.0, 25.0, 5.0)
ob_cube_004.scale = (10.0, 1.0, 5.0)
ob_cube_024.location = (11.0, 25.0, 5.0)
ob_cube_024.scale = (10.0, 1.0, 5.0)
ob_cube_025.location = (25.0, -11.0, 5.0)
ob_cube_025.scale = (1.0, 10.0, 5.0)
ob_cube_026.location = (25.0, 11.0, 5.0)
ob_cube_026.scale = (1.0, 10.0, 5.0)
ob_cube_027.location = (-25.0, 11.0, 5.0)
ob_cube_027.scale = (1.0, 10.0, 5.0)
ob_cube_028.location = (-25.0, 11.0, 5.0)
ob_cube_028.scale = (1.0, 10.0, 5.0)
ob_cube_029.location = (-25.0, -11.0, 5.0)
ob_cube_029.scale = (1.0, 10.0, 5.0)
ob_cube_011.location = (-18.0, -13.0, 0.1)
ob_cube_011.rotation_euler = (-3.142, -0.0, 0.0)
ob_cube_012.location = (-16.0, -13.0, 0.1)
ob_cube_012.rotation_euler = (-3.142, -0.0, 0.0)
ob_cube_015.location = (-20.0, -13.0, 0.1)
ob_cube_015.rotation_euler = (-3.142, -0.0, 0.0)
ob_cube_013.location = (-14.0, -13.0, 0.1)
ob_cube_013.rotation_euler = (-3.142, -0.0, 0.0)
ob_cube_014.location = (-12.0, -13.0, 0.1)
ob_cube_014.rotation_euler = (-3.142, -0.0, 0.0)
ob_cube_016.location = (-12.0, -13.0, 0.1)
ob_cube_016.rotation_euler = (-3.142, -0.0, 0.0)
ob_cube_017.location = (-10.0, -13.0, 0.1)
ob_cube_017.rotation_euler = (-3.142, -0.0, 0.0)
ob_cube_018.location = (-8.0, -13.0, 0.1)
ob_cube_018.rotation_euler = (-3.142, -0.0, 0.0)

# ---- collection membership
col_collection.objects.link(ob_camera)
col_collection.objects.link(ob_cube)
col_middlepilers.objects.link(ob_cube_020)
col_middlepilers.objects.link(ob_cube_021)
col_middlepilers.objects.link(ob_cube_022)
col_middlepilers.objects.link(ob_cube_023)
col_middlepilers.objects.link(ob_cube_005)
col_middlepilers.objects.link(ob_cube_006)
col_middlepilers.objects.link(ob_cube_007)
col_middlepilers.objects.link(ob_cube_008)
col_middlepilers.objects.link(ob_cube_009)
col_middlepilers.objects.link(ob_cube_010)
col_walls.objects.link(ob_cube_001)
col_walls.objects.link(ob_cube_002)
col_walls.objects.link(ob_cube_003)
col_walls.objects.link(ob_cube_004)
col_walls.objects.link(ob_cube_024)
col_walls.objects.link(ob_cube_025)
col_walls.objects.link(ob_cube_026)
col_walls.objects.link(ob_cube_027)
col_walls.objects.link(ob_cube_028)
col_walls.objects.link(ob_cube_029)
col_path.objects.link(ob_cube_011)
col_path.objects.link(ob_cube_012)
col_path.objects.link(ob_cube_015)
col_path.objects.link(ob_cube_013)
col_path.objects.link(ob_cube_014)
col_path.objects.link(ob_cube_016)
col_path.objects.link(ob_cube_017)
col_path.objects.link(ob_cube_018)

# ---- scene / render settings (as saved in the file)
scene.camera = ob_camera
scene.frame_start = 1; scene.frame_end = 250; scene.frame_set(17)
scene.render.engine = 'BLENDER_EEVEE_NEXT'
scene.cycles.sampling_pattern = 'TABULATED_SOBOL'
bpy.context.view_layer.update()

# ---- added for rendering (the .blend has no usable light): sun
light_auto_sun = bpy.data.lights.new('AutoSun', 'SUN')
light_auto_sun.energy = 3.0
light_auto_sun.angle = 0.0523599
ob_auto_sun = bpy.data.objects.new('AutoSun', light_auto_sun)
scene.collection.objects.link(ob_auto_sun)
ob_auto_sun.rotation_euler = (0.872665, 0.174533, 0.523599)
bpy.context.view_layer.update()
